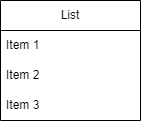

The diagram above was exported from draw.io. Its source (the exported page's mxGraphModel, read from the mxfile embedded in the PNG):
<mxGraphModel dx="1834" dy="1139" grid="1" gridSize="10" guides="1" tooltips="1" connect="1" arrows="1" fold="1" page="1" pageScale="1" pageWidth="850" pageHeight="1100" background="none" math="0" shadow="0" adaptiveColors="auto">
  <root>
    <mxCell id="0" />
    <mxCell id="1" parent="0" />
    <mxCell id="2" value="List" style="swimlane;fontStyle=0;childLayout=stackLayout;horizontal=1;startSize=30;horizontalStack=0;resizeParent=1;resizeParentMax=0;resizeLast=0;collapsible=1;marginBottom=0;whiteSpace=wrap;html=1;" vertex="1" parent="1">
      <mxGeometry x="170" y="250" width="140" height="120" as="geometry" />
    </mxCell>
    <mxCell id="3" value="Item 1" style="text;strokeColor=none;fillColor=none;align=left;verticalAlign=middle;spacingLeft=4;spacingRight=4;overflow=hidden;points=[[0,0.5],[1,0.5]];portConstraint=eastwest;rotatable=0;whiteSpace=wrap;html=1;" vertex="1" parent="2">
      <mxGeometry y="30" width="140" height="30" as="geometry" />
    </mxCell>
    <mxCell id="4" value="Item 2" style="text;strokeColor=none;fillColor=none;align=left;verticalAlign=middle;spacingLeft=4;spacingRight=4;overflow=hidden;points=[[0,0.5],[1,0.5]];portConstraint=eastwest;rotatable=0;whiteSpace=wrap;html=1;" vertex="1" parent="2">
      <mxGeometry y="60" width="140" height="30" as="geometry" />
    </mxCell>
    <mxCell id="5" value="Item 3" style="text;strokeColor=none;fillColor=none;align=left;verticalAlign=middle;spacingLeft=4;spacingRight=4;overflow=hidden;points=[[0,0.5],[1,0.5]];portConstraint=eastwest;rotatable=0;whiteSpace=wrap;html=1;" vertex="1" parent="2">
      <mxGeometry y="90" width="140" height="30" as="geometry" />
    </mxCell>
  </root>
</mxGraphModel>